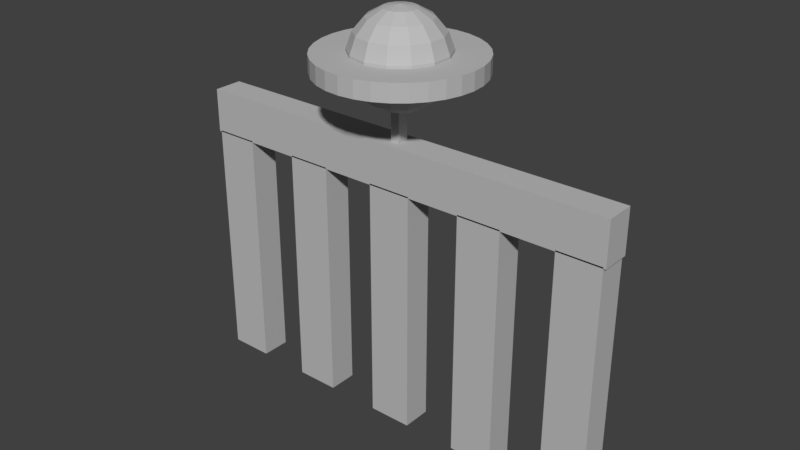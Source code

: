 # Source: StoneBridgeRailing.blend  (saved by Blender 2.78.0; exported with 4.5.12 LTS)
import bpy
from mathutils import Matrix  # noqa: F401  (used for matrix-valued properties, if any)

bpy.ops.wm.read_factory_settings(use_empty=True)
scene = bpy.context.scene
scene.name = 'Scene'

# ---- collections
col_collection_1 = bpy.data.collections.new('Collection 1'); scene.collection.children.link(col_collection_1)

# ---- materials (node trees are filled in below, after node groups)
mat_stonebridgecolor = bpy.data.materials.new('StoneBridgeColor')
mat_stonebridgecolor.alpha_threshold = 0.0
mat_stonebridgecolor.use_transparent_shadow = False
mat_stonebridgecolor.diffuse_color = (0.5059, 0.5059, 0.5059, 1.0)
mat_stonebridgecolor.roughness = 0.5

# ---- material node trees

# ---- world
world_world = bpy.data.worlds.new('World'); scene.world = world_world
world_world.color = (0.05088, 0.05088, 0.05088)
world_world.use_sun_shadow = False
world_world.sun_shadow_jitter_overblur = 0.0
world_world.cycles.sampling_method = 'MANUAL'

# ---- meshes
me_cube = bpy.data.meshes.new('Cube')
me_cube.from_pydata([(0.002695, 0.8123, 2.35), (0.002695, 0.8123, 2.525), (0.1588, 0.7969, 2.35), (0.1588, 0.7969, 2.525), (0.3088, 0.7514, 2.35), (0.3088, 0.7514, 2.525), (0.4472, 0.6775, 2.35), (0.4472, 0.6775, 2.525), (0.5684, 0.578, 2.35), (0.5684, 0.578, 2.525), (0.6679, 0.4568, 2.35), (0.6679, 0.4568, 2.525), (0.7418, 0.3185, 2.35), (0.7418, 0.3185, 2.525), (0.7873, 0.1684, 2.35), (0.7873, 0.1684, 2.525), (0.8027, 0.01232, 2.35), (0.8027, 0.01232, 2.525), (0.7873, -0.1438, 2.35), (0.7873, -0.1438, 2.525), (0.7418, -0.2938, 2.35), (0.7418, -0.2938, 2.525), (0.6679, -0.4321, 2.35), (0.6679, -0.4321, 2.525), (0.5684, -0.5534, 2.35), (0.5684, -0.5534, 2.525), (0.4472, -0.6529, 2.35), (0.4472, -0.6529, 2.525), (0.3088, -0.7268, 2.35), (0.3088, -0.7268, 2.525), (0.1588, -0.7723, 2.35), (0.1588, -0.7723, 2.525), (0.002695, -0.7877, 2.35), (0.002695, -0.7877, 2.525), (-0.1534, -0.7723, 2.35), (-0.1534, -0.7723, 2.525), (-0.3035, -0.7268, 2.35), (-0.3035, -0.7268, 2.525), (-0.4418, -0.6529, 2.35), (-0.4418, -0.6529, 2.525), (-0.563, -0.5534, 2.35), (-0.563, -0.5534, 2.525), (-0.6625, -0.4321, 2.35), (-0.6625, -0.4321, 2.525), (-0.7364, -0.2938, 2.35), (-0.7364, -0.2938, 2.525), (-0.7819, -0.1438, 2.35), (-0.7819, -0.1438, 2.525), (-0.7973, 0.01232, 2.35), (-0.7973, 0.01232, 2.525), (-0.7819, 0.1684, 2.35), (-0.7819, 0.1684, 2.525), (-0.7364, 0.3185, 2.35), (-0.7364, 0.3185, 2.525), (-0.6625, 0.4568, 2.35), (-0.6625, 0.4568, 2.525), (-0.563, 0.578, 2.35), (-0.563, 0.578, 2.525), (-0.4418, 0.6775, 2.35), (-0.4418, 0.6775, 2.525), (-0.3035, 0.7514, 2.35), (-0.3035, 0.7514, 2.525), (-0.1534, 0.7969, 2.35), (-0.1534, 0.7969, 2.525), (0.045, 0.06, 1.65), (0.045, -0.06, 1.65), (-0.045, -0.06, 1.65), (-0.045, 0.06, 1.65), (0.045, 0.06, 2.01), (0.045, -0.06, 2.01), (-0.045, -0.06, 2.01), (-0.045, 0.06, 2.01), (0.002695, 0.1765, 2.918), (0.002695, 0.3209, 2.835), (0.002695, 0.428, 2.707), (0.002695, 0.485, 2.55), (0.002695, 0.485, 2.384), (0.002695, 0.428, 2.227), (0.002695, 0.3209, 2.099), (0.002695, 0.1765, 2.016), (0.002695, 0.01232, 1.987), (0.002695, 0.01232, 2.947), (0.07393, 0.1602, 2.918), (0.1366, 0.2903, 2.835), (0.1831, 0.3868, 2.707), (0.2078, 0.4382, 2.55), (0.2078, 0.4382, 2.384), (0.1831, 0.3868, 2.227), (0.1366, 0.2903, 2.099), (0.07393, 0.1602, 2.016), (0.131, 0.1147, 2.918), (0.2439, 0.2047, 2.835), (0.3277, 0.2715, 2.707), (0.3723, 0.307, 2.55), (0.3723, 0.307, 2.384), (0.3277, 0.2715, 2.227), (0.2439, 0.2047, 2.099), (0.131, 0.1147, 2.016), (0.1627, 0.04885, 2.918), (0.3035, 0.08097, 2.835), (0.408, 0.1048, 2.707), (0.4636, 0.1175, 2.55), (0.4636, 0.1175, 2.384), (0.408, 0.1048, 2.227), (0.3035, 0.08097, 2.099), (0.1627, 0.04885, 2.016), (0.1627, -0.02421, 2.918), (0.3035, -0.05634, 2.835), (0.408, -0.08018, 2.707), (0.4636, -0.09287, 2.55), (0.4636, -0.09287, 2.384), (0.408, -0.08018, 2.227), (0.3035, -0.05634, 2.099), (0.1627, -0.02421, 2.016), (0.131, -0.09004, 2.918), (0.2439, -0.1801, 2.835), (0.3277, -0.2469, 2.707), (0.3723, -0.2824, 2.55), (0.3723, -0.2824, 2.384), (0.3277, -0.2469, 2.227), (0.2439, -0.1801, 2.099), (0.131, -0.09004, 2.016), (0.07393, -0.1356, 2.918), (0.1366, -0.2657, 2.835), (0.1831, -0.3622, 2.707), (0.2078, -0.4136, 2.55), (0.2078, -0.4136, 2.384), (0.1831, -0.3622, 2.227), (0.1366, -0.2657, 2.099), (0.07393, -0.1356, 2.016), (0.002695, -0.1519, 2.918), (0.002695, -0.2962, 2.835), (0.002695, -0.4034, 2.707), (0.002695, -0.4604, 2.55), (0.002695, -0.4604, 2.384), (0.002695, -0.4034, 2.227), (0.002695, -0.2962, 2.099), (0.002695, -0.1519, 2.016), (-0.06854, -0.1356, 2.918), (-0.1312, -0.2657, 2.835), (-0.1777, -0.3622, 2.707), (-0.2024, -0.4136, 2.55), (-0.2024, -0.4136, 2.384), (-0.1777, -0.3622, 2.227), (-0.1312, -0.2657, 2.099), (-0.06854, -0.1356, 2.016), (-0.1257, -0.09004, 2.918), (-0.2385, -0.1801, 2.835), (-0.3223, -0.2469, 2.707), (-0.3669, -0.2824, 2.55), (-0.3669, -0.2824, 2.384), (-0.3223, -0.2469, 2.227), (-0.2385, -0.1801, 2.099), (-0.1257, -0.09004, 2.016), (-0.1574, -0.02421, 2.918), (-0.2981, -0.05634, 2.835), (-0.4026, -0.08018, 2.707), (-0.4582, -0.09287, 2.55), (-0.4582, -0.09287, 2.384), (-0.4026, -0.08018, 2.227), (-0.2981, -0.05634, 2.099), (-0.1574, -0.02421, 2.016), (-0.1574, 0.04885, 2.918), (-0.2981, 0.08097, 2.835), (-0.4026, 0.1048, 2.707), (-0.4582, 0.1175, 2.55), (-0.4582, 0.1175, 2.384), (-0.4026, 0.1048, 2.227), (-0.2981, 0.08097, 2.099), (-0.1574, 0.04885, 2.016), (-0.1257, 0.1147, 2.918), (-0.2385, 0.2047, 2.835), (-0.3223, 0.2715, 2.707), (-0.3669, 0.307, 2.55), (-0.3669, 0.307, 2.384), (-0.3223, 0.2715, 2.227), (-0.2385, 0.2047, 2.099), (-0.1257, 0.1147, 2.016), (-0.06854, 0.1602, 2.918), (-0.1312, 0.2903, 2.835), (-0.1777, 0.3868, 2.707), (-0.2024, 0.4382, 2.55), (-0.2024, 0.4382, 2.384), (-0.1777, 0.3868, 2.227), (-0.1312, 0.2903, 2.099), (-0.06854, 0.1602, 2.016), (-2.25, 0.15, 1.247), (-2.25, -0.15, 1.247), (-2.25, -0.15, 1.697), (-2.25, 0.15, 1.697), (2.25, 0.15, 1.247), (2.25, -0.15, 1.247), (2.25, -0.15, 1.697), (2.25, 0.15, 1.697), (-0.775, 0.15, -1.26), (-0.775, -0.15, -1.26), (-1.225, -0.15, -1.26), (-1.225, 0.15, -1.26), (-0.775, 0.15, 1.26), (-0.775, -0.15, 1.26), (-1.225, -0.15, 1.26), (-1.225, 0.15, 1.26), (-1.775, 0.15, -1.26), (-1.775, -0.15, -1.26), (-2.225, -0.15, -1.26), (-2.225, 0.15, -1.26), (-1.775, 0.15, 1.26), (-1.775, -0.15, 1.26), (-2.225, -0.15, 1.26), (-2.225, 0.15, 1.26), (2.225, 0.15, -1.26), (2.225, -0.15, -1.26), (1.775, -0.15, -1.26), (1.775, 0.15, -1.26), (2.225, 0.15, 1.26), (2.225, -0.15, 1.26), (1.775, -0.15, 1.26), (1.775, 0.15, 1.26), (1.225, 0.15, -1.26), (1.225, -0.15, -1.26), (0.775, -0.15, -1.26), (0.775, 0.15, -1.26), (1.225, 0.15, 1.26), (1.225, -0.15, 1.26), (0.775, -0.15, 1.26), (0.775, 0.15, 1.26), (0.225, 0.15, -1.26), (0.225, -0.15, -1.26), (-0.225, -0.15, -1.26), (-0.225, 0.15, -1.26), (0.225, 0.15, 1.26), (0.225, -0.15, 1.26), (-0.225, -0.15, 1.26), (-0.225, 0.15, 1.26)], [], [(0, 1, 3, 2), (2, 3, 5, 4), (4, 5, 7, 6), (6, 7, 9, 8), (8, 9, 11, 10), (10, 11, 13, 12), (12, 13, 15, 14), (14, 15, 17, 16), (16, 17, 19, 18), (18, 19, 21, 20), (20, 21, 23, 22), (22, 23, 25, 24), (24, 25, 27, 26), (26, 27, 29, 28), (28, 29, 31, 30), (30, 31, 33, 32), (32, 33, 35, 34), (34, 35, 37, 36), (36, 37, 39, 38), (38, 39, 41, 40), (40, 41, 43, 42), (42, 43, 45, 44), (44, 45, 47, 46), (46, 47, 49, 48), (48, 49, 51, 50), (50, 51, 53, 52), (52, 53, 55, 54), (54, 55, 57, 56), (56, 57, 59, 58), (58, 59, 61, 60), (3, 1, 63, 61, 59, 57, 55, 53, 51, 49, 47, 45, 43, 41, 39, 37, 35, 33, 31, 29, 27, 25, 23, 21, 19, 17, 15, 13, 11, 9, 7, 5), (60, 61, 63, 62), (62, 63, 1, 0), (0, 2, 4, 6, 8, 10, 12, 14, 16, 18, 20, 22, 24, 26, 28, 30, 32, 34, 36, 38, 40, 42, 44, 46, 48, 50, 52, 54, 56, 58, 60, 62), (64, 65, 66, 67), (68, 71, 70, 69), (64, 68, 69, 65), (65, 69, 70, 66), (66, 70, 71, 67), (68, 64, 67, 71), (78, 77, 87, 88), (75, 74, 84, 85), (72, 81, 82), (79, 78, 88, 89), (76, 75, 85, 86), (73, 72, 82, 83), (80, 79, 89), (77, 76, 86, 87), (74, 73, 83, 84), (89, 88, 96, 97), (86, 85, 93, 94), (83, 82, 90, 91), (80, 89, 97), (87, 86, 94, 95), (84, 83, 91, 92), (88, 87, 95, 96), (85, 84, 92, 93), (82, 81, 90), (95, 94, 102, 103), (92, 91, 99, 100), (96, 95, 103, 104), (93, 92, 100, 101), (90, 81, 98), (97, 96, 104, 105), (94, 93, 101, 102), (91, 90, 98, 99), (80, 97, 105), (101, 100, 108, 109), (98, 81, 106), (105, 104, 112, 113), (102, 101, 109, 110), (99, 98, 106, 107), (80, 105, 113), (103, 102, 110, 111), (100, 99, 107, 108), (104, 103, 111, 112), (107, 106, 114, 115), (80, 113, 121), (111, 110, 118, 119), (108, 107, 115, 116), (112, 111, 119, 120), (109, 108, 116, 117), (106, 81, 114), (113, 112, 120, 121), (110, 109, 117, 118), (120, 119, 127, 128), (117, 116, 124, 125), (114, 81, 122), (121, 120, 128, 129), (118, 117, 125, 126), (115, 114, 122, 123), (80, 121, 129), (119, 118, 126, 127), (116, 115, 123, 124), (126, 125, 133, 134), (123, 122, 130, 131), (80, 129, 137), (127, 126, 134, 135), (124, 123, 131, 132), (128, 127, 135, 136), (125, 124, 132, 133), (122, 81, 130), (129, 128, 136, 137), (132, 131, 139, 140), (136, 135, 143, 144), (133, 132, 140, 141), (130, 81, 138), (137, 136, 144, 145), (134, 133, 141, 142), (131, 130, 138, 139), (80, 137, 145), (135, 134, 142, 143), (138, 81, 146), (145, 144, 152, 153), (142, 141, 149, 150), (139, 138, 146, 147), (80, 145, 153), (143, 142, 150, 151), (140, 139, 147, 148), (144, 143, 151, 152), (141, 140, 148, 149), (80, 153, 161), (151, 150, 158, 159), (148, 147, 155, 156), (152, 151, 159, 160), (149, 148, 156, 157), (146, 81, 154), (153, 152, 160, 161), (150, 149, 157, 158), (147, 146, 154, 155), (160, 159, 167, 168), (157, 156, 164, 165), (154, 81, 162), (161, 160, 168, 169), (158, 157, 165, 166), (155, 154, 162, 163), (80, 161, 169), (159, 158, 166, 167), (156, 155, 163, 164), (166, 165, 173, 174), (163, 162, 170, 171), (80, 169, 177), (167, 166, 174, 175), (164, 163, 171, 172), (168, 167, 175, 176), (165, 164, 172, 173), (162, 81, 170), (169, 168, 176, 177), (172, 171, 179, 180), (176, 175, 183, 184), (173, 172, 180, 181), (170, 81, 178), (177, 176, 184, 185), (174, 173, 181, 182), (171, 170, 178, 179), (80, 177, 185), (175, 174, 182, 183), (178, 81, 72), (185, 184, 78, 79), (182, 181, 75, 76), (179, 178, 72, 73), (80, 185, 79), (183, 182, 76, 77), (180, 179, 73, 74), (184, 183, 77, 78), (181, 180, 74, 75), (186, 187, 188, 189), (190, 193, 192, 191), (186, 190, 191, 187), (187, 191, 192, 188), (188, 192, 193, 189), (190, 186, 189, 193), (194, 195, 196, 197), (198, 201, 200, 199), (194, 198, 199, 195), (195, 199, 200, 196), (196, 200, 201, 197), (198, 194, 197, 201), (202, 203, 204, 205), (206, 209, 208, 207), (202, 206, 207, 203), (203, 207, 208, 204), (204, 208, 209, 205), (206, 202, 205, 209), (210, 211, 212, 213), (214, 217, 216, 215), (210, 214, 215, 211), (211, 215, 216, 212), (212, 216, 217, 213), (214, 210, 213, 217), (218, 219, 220, 221), (222, 225, 224, 223), (218, 222, 223, 219), (219, 223, 224, 220), (220, 224, 225, 221), (222, 218, 221, 225), (226, 227, 228, 229), (230, 233, 232, 231), (226, 230, 231, 227), (227, 231, 232, 228), (228, 232, 233, 229), (230, 226, 229, 233)])
me_cube.materials.append(mat_stonebridgecolor)
me_cube.use_remesh_preserve_volume = False
me_cube.use_remesh_preserve_attributes = False
me_cube.use_mirror_vertex_groups = False
me_cube.update()

# ---- objects
ob_cube = bpy.data.objects.new('Cube', me_cube)

# ---- transforms, parenting, visibility, modifiers, constraints
ob_cube.location = (0.0, -6.006e-10, 0.0)
ob_cube.lock_rotations_4d = False
ob_cube.empty_display_type = 'ARROWS'
ob_cube.lineart.crease_threshold = 0.0

# ---- collection membership
col_collection_1.objects.link(ob_cube)

# ---- scene / render settings (as saved in the file)
scene.frame_start = 1; scene.frame_end = 250; scene.frame_set(1)
scene.render.engine = 'BLENDER_EEVEE_NEXT'
scene.render.resolution_percentage = 50
scene.render.dither_intensity = 0.0
scene.cycles.use_denoising = False
scene.cycles.samples = 128
scene.cycles.sampling_pattern = 'TABULATED_SOBOL'
scene.cycles.light_sampling_threshold = 0.0
scene.cycles.use_adaptive_sampling = False
scene.cycles.use_light_tree = False
scene.cycles.blur_glossy = 0.0
scene.cycles.sample_clamp_indirect = 0.0
scene.view_settings.view_transform = 'Standard'
bpy.context.view_layer.update()

# ---- added for rendering (the .blend has no active camera and no usable light): camera, sun
cam_auto = bpy.data.cameras.new('AutoCamera')
cam_auto.lens = 50.0
cam_auto.sensor_width = 36.0
cam_auto.clip_end = 1000.0
ob_auto_camera = bpy.data.objects.new('AutoCamera', cam_auto)
scene.collection.objects.link(ob_auto_camera)
ob_auto_camera.location = (5.88882, -7.05426, 5.55462)
ob_auto_camera.rotation_euler = (1.09748, -7.21219e-08, 0.694738)
scene.camera = ob_auto_camera
light_auto_sun = bpy.data.lights.new('AutoSun', 'SUN')
light_auto_sun.energy = 3.0
light_auto_sun.angle = 0.0523599
ob_auto_sun = bpy.data.objects.new('AutoSun', light_auto_sun)
scene.collection.objects.link(ob_auto_sun)
ob_auto_sun.rotation_euler = (0.872665, 0.174533, 0.523599)
bpy.context.view_layer.update()
